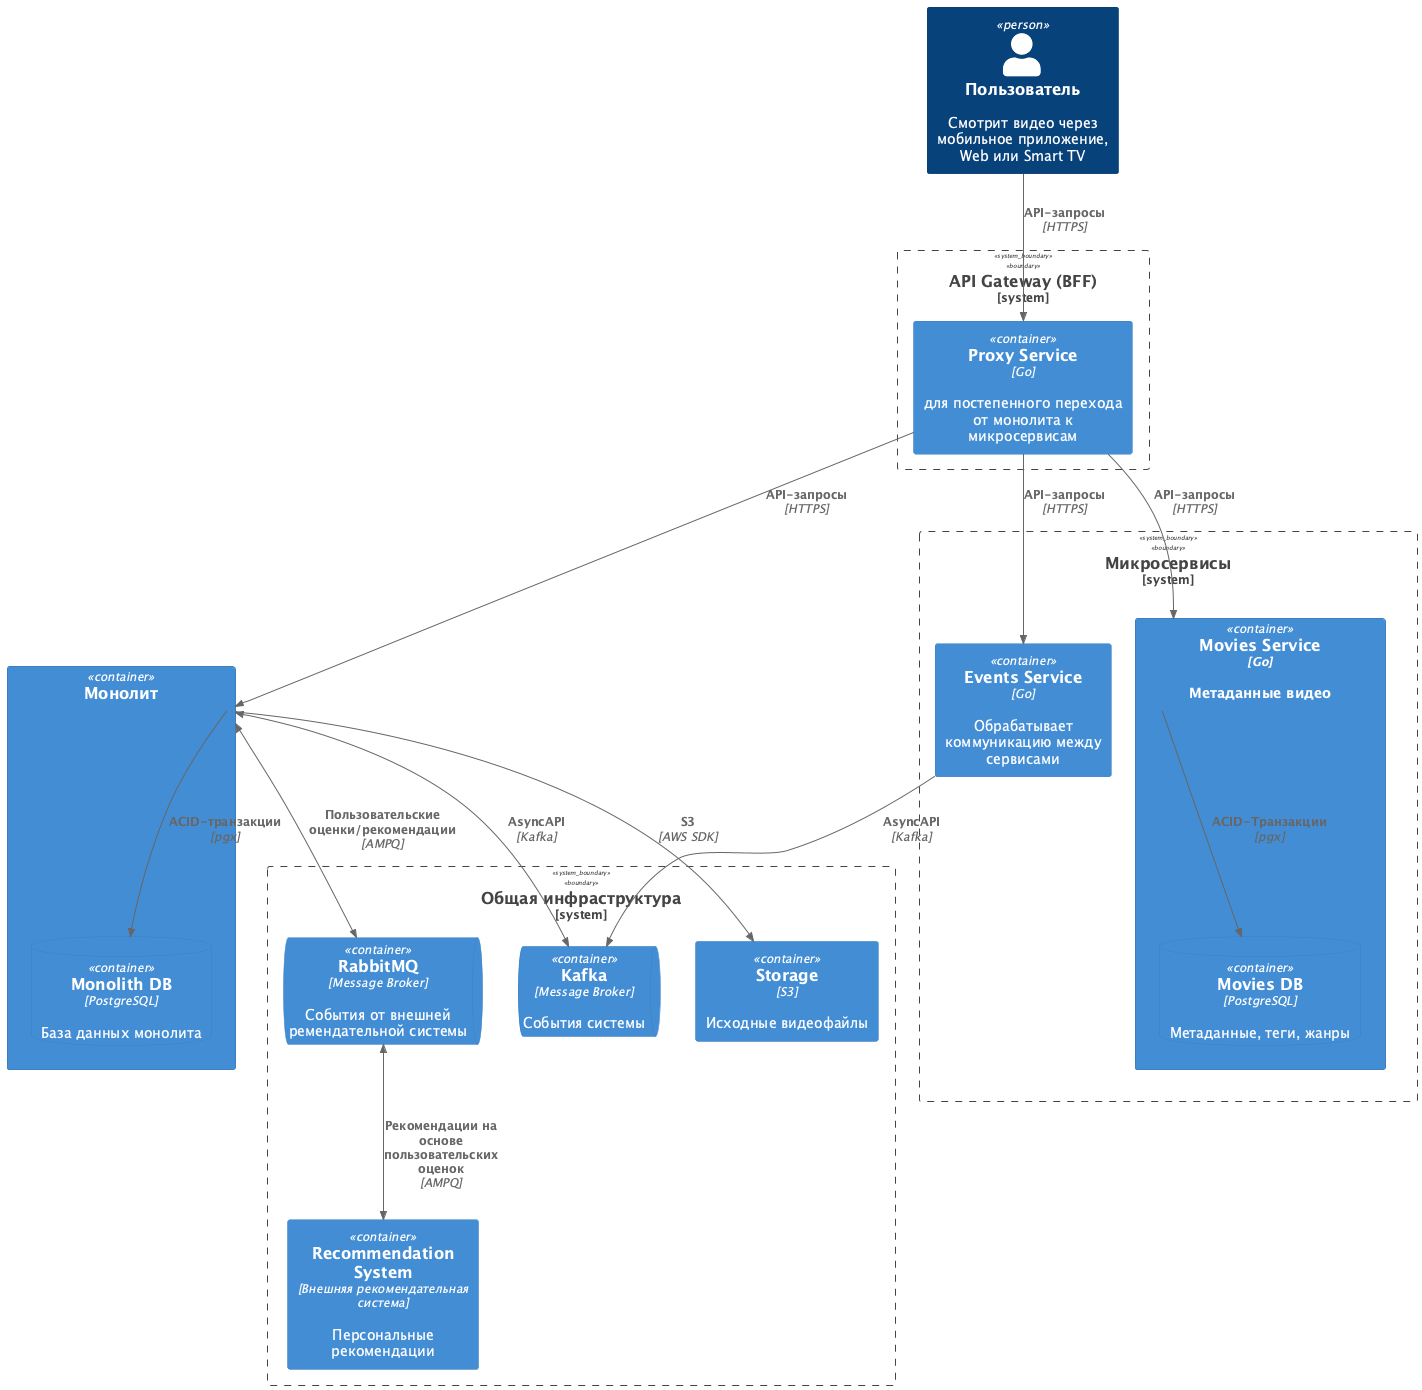

The diagram above was rendered by PlantUML. Its source (embedded in the PNG):
@startuml
!include ./C4_Container.puml

Person(user, "Пользователь", "Смотрит видео через мобильное приложение, Web или Smart TV")

System_Boundary(api_gateway, "API Gateway (BFF)") {
    Container(proxy_service, "Proxy Service", "Go", "для постепенного перехода от монолита к микросервисам")
}

Container(monolith_service, "Монолит") {
    ContainerDb(monolith_db, "Monolith DB", "PostgreSQL", "База данных монолита")
}

System_Boundary(microservices, "Микросервисы") {
    Container(events_service, "Events Service", "Go", "Обрабатывает коммуникацию между сервисами")
    
    Container(movies_service, "Movies Service", "Go", "Метаданные видео") {
        ContainerDb(movies_db, "Movies DB", "PostgreSQL", "Метаданные, теги, жанры")
    }
}

System_Boundary(shared_infra, "Общая инфраструктура") {
    ContainerQueue(kafka, "Kafka", "Message Broker", "События системы")
    ContainerQueue(rabbit, "RabbitMQ", "Message Broker", "События от внешней ремендательной системы")
    Container(ext_recomendation_service, "Recommendation System", "Внешняя рекомендательная система", "Персональные рекомендации")
    Container(S3, "Storage", "S3", "Исходные видеофайлы")
}

' Связи
Rel(user, proxy_service, "API-запросы", "HTTPS")

Rel(proxy_service, monolith_service, "API-запросы", "HTTPS")
Rel(proxy_service, movies_service, "API-запросы", "HTTPS")
Rel(proxy_service, events_service, "API-запросы", "HTTPS")

BiRel(monolith_service, kafka, "AsyncAPI", "Kafka")
Rel(events_service, kafka, "AsyncAPI", "Kafka")
Rel(monolith_service, S3, "S3", "AWS SDK")

Rel(movies_service, movies_db, "ACID-Транзакции", "pgx")
Rel(monolith_service, monolith_db, "ACID-транзакции", "pgx")

BiRel(monolith_service, rabbit, "Пользовательские оценки/рекомендации", "AMPQ")
BiRel(rabbit, ext_recomendation_service, "Рекомендации на основе пользовательских оценок","AMPQ")

@enduml